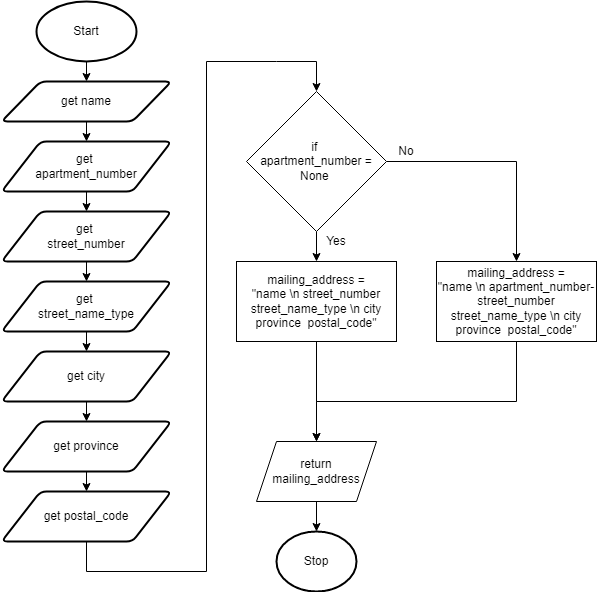

The diagram above was exported from draw.io. Its source (the exported page's mxGraphModel, read from the mxfile embedded in the PNG):
<mxGraphModel dx="1074" dy="717" grid="1" gridSize="10" guides="1" tooltips="1" connect="1" arrows="1" fold="1" page="1" pageScale="1" pageWidth="827" pageHeight="1169" math="0" shadow="0">
  <root>
    <mxCell id="0" />
    <mxCell id="1" parent="0" />
    <mxCell id="6" style="edgeStyle=none;html=1;exitX=0.5;exitY=1;exitDx=0;exitDy=0;exitPerimeter=0;entryX=0.5;entryY=0;entryDx=0;entryDy=0;" parent="1" source="2" target="3" edge="1">
      <mxGeometry relative="1" as="geometry" />
    </mxCell>
    <mxCell id="2" value="Start" style="strokeWidth=2;html=1;shape=mxgraph.flowchart.start_1;whiteSpace=wrap;" parent="1" vertex="1">
      <mxGeometry x="80" y="20" width="100" height="60" as="geometry" />
    </mxCell>
    <mxCell id="18" style="edgeStyle=none;html=1;exitX=0.5;exitY=1;exitDx=0;exitDy=0;entryX=0.5;entryY=0;entryDx=0;entryDy=0;" parent="1" source="3" target="17" edge="1">
      <mxGeometry relative="1" as="geometry" />
    </mxCell>
    <mxCell id="3" value="get name" style="shape=parallelogram;html=1;strokeWidth=2;perimeter=parallelogramPerimeter;whiteSpace=wrap;rounded=1;arcSize=12;size=0.23;" parent="1" vertex="1">
      <mxGeometry x="45" y="100" width="170" height="40" as="geometry" />
    </mxCell>
    <mxCell id="11" value="Stop" style="strokeWidth=2;html=1;shape=mxgraph.flowchart.start_1;whiteSpace=wrap;" parent="1" vertex="1">
      <mxGeometry x="320" y="550" width="80" height="60" as="geometry" />
    </mxCell>
    <mxCell id="36" style="edgeStyle=none;rounded=0;html=1;exitX=1;exitY=0.5;exitDx=0;exitDy=0;entryX=0.5;entryY=0;entryDx=0;entryDy=0;" parent="1" source="13" edge="1">
      <mxGeometry relative="1" as="geometry">
        <mxPoint x="560" y="280" as="targetPoint" />
        <Array as="points">
          <mxPoint x="560" y="180" />
        </Array>
      </mxGeometry>
    </mxCell>
    <mxCell id="37" style="edgeStyle=none;rounded=0;html=1;exitX=0.5;exitY=1;exitDx=0;exitDy=0;entryX=0.5;entryY=0;entryDx=0;entryDy=0;" parent="1" source="13" edge="1">
      <mxGeometry relative="1" as="geometry">
        <mxPoint x="360" y="280" as="targetPoint" />
      </mxGeometry>
    </mxCell>
    <mxCell id="13" value="if &lt;br&gt;apartment_number = None&amp;nbsp;" style="rhombus;whiteSpace=wrap;html=1;" parent="1" vertex="1">
      <mxGeometry x="290" y="110" width="140" height="140" as="geometry" />
    </mxCell>
    <mxCell id="22" style="edgeStyle=none;html=1;exitX=0.5;exitY=1;exitDx=0;exitDy=0;entryX=0.5;entryY=0;entryDx=0;entryDy=0;" parent="1" source="17" target="21" edge="1">
      <mxGeometry relative="1" as="geometry" />
    </mxCell>
    <mxCell id="17" value="get &lt;br&gt;apartment_number" style="shape=parallelogram;html=1;strokeWidth=2;perimeter=parallelogramPerimeter;whiteSpace=wrap;rounded=1;arcSize=12;size=0.23;" parent="1" vertex="1">
      <mxGeometry x="45" y="160" width="170" height="50" as="geometry" />
    </mxCell>
    <mxCell id="24" style="edgeStyle=none;html=1;exitX=0.5;exitY=1;exitDx=0;exitDy=0;entryX=0.5;entryY=0;entryDx=0;entryDy=0;" parent="1" source="21" target="23" edge="1">
      <mxGeometry relative="1" as="geometry" />
    </mxCell>
    <mxCell id="21" value="get &lt;br&gt;street_number" style="shape=parallelogram;html=1;strokeWidth=2;perimeter=parallelogramPerimeter;whiteSpace=wrap;rounded=1;arcSize=12;size=0.23;" parent="1" vertex="1">
      <mxGeometry x="45" y="230" width="170" height="50" as="geometry" />
    </mxCell>
    <mxCell id="26" style="edgeStyle=none;html=1;exitX=0.5;exitY=1;exitDx=0;exitDy=0;entryX=0.5;entryY=0;entryDx=0;entryDy=0;" parent="1" source="23" target="25" edge="1">
      <mxGeometry relative="1" as="geometry" />
    </mxCell>
    <mxCell id="23" value="get &lt;br&gt;street_name_type" style="shape=parallelogram;html=1;strokeWidth=2;perimeter=parallelogramPerimeter;whiteSpace=wrap;rounded=1;arcSize=12;size=0.23;" parent="1" vertex="1">
      <mxGeometry x="45" y="300" width="170" height="50" as="geometry" />
    </mxCell>
    <mxCell id="28" style="edgeStyle=none;html=1;exitX=0.5;exitY=1;exitDx=0;exitDy=0;entryX=0.5;entryY=0;entryDx=0;entryDy=0;" parent="1" source="25" target="27" edge="1">
      <mxGeometry relative="1" as="geometry" />
    </mxCell>
    <mxCell id="25" value="get city" style="shape=parallelogram;html=1;strokeWidth=2;perimeter=parallelogramPerimeter;whiteSpace=wrap;rounded=1;arcSize=12;size=0.23;" parent="1" vertex="1">
      <mxGeometry x="45" y="370" width="170" height="50" as="geometry" />
    </mxCell>
    <mxCell id="30" style="edgeStyle=none;html=1;exitX=0.5;exitY=1;exitDx=0;exitDy=0;entryX=0.5;entryY=0;entryDx=0;entryDy=0;" parent="1" source="27" target="29" edge="1">
      <mxGeometry relative="1" as="geometry" />
    </mxCell>
    <mxCell id="27" value="get province" style="shape=parallelogram;html=1;strokeWidth=2;perimeter=parallelogramPerimeter;whiteSpace=wrap;rounded=1;arcSize=12;size=0.23;" parent="1" vertex="1">
      <mxGeometry x="45" y="440" width="170" height="50" as="geometry" />
    </mxCell>
    <mxCell id="31" style="edgeStyle=none;html=1;exitX=0.5;exitY=1;exitDx=0;exitDy=0;entryX=0.5;entryY=0;entryDx=0;entryDy=0;rounded=0;" parent="1" source="29" target="13" edge="1">
      <mxGeometry relative="1" as="geometry">
        <Array as="points">
          <mxPoint x="130" y="590" />
          <mxPoint x="250" y="590" />
          <mxPoint x="250" y="80" />
          <mxPoint x="320" y="80" />
          <mxPoint x="360" y="80" />
        </Array>
      </mxGeometry>
    </mxCell>
    <mxCell id="29" value="get postal_code" style="shape=parallelogram;html=1;strokeWidth=2;perimeter=parallelogramPerimeter;whiteSpace=wrap;rounded=1;arcSize=12;size=0.23;" parent="1" vertex="1">
      <mxGeometry x="45" y="510" width="170" height="50" as="geometry" />
    </mxCell>
    <mxCell id="38" value="Yes" style="text;html=1;strokeColor=none;fillColor=none;align=center;verticalAlign=middle;whiteSpace=wrap;rounded=0;" parent="1" vertex="1">
      <mxGeometry x="360" y="250" width="40" height="20" as="geometry" />
    </mxCell>
    <mxCell id="39" value="No" style="text;html=1;strokeColor=none;fillColor=none;align=center;verticalAlign=middle;whiteSpace=wrap;rounded=0;" parent="1" vertex="1">
      <mxGeometry x="430" y="160" width="40" height="20" as="geometry" />
    </mxCell>
    <mxCell id="42" style="edgeStyle=none;rounded=0;html=1;exitX=0.5;exitY=1;exitDx=0;exitDy=0;" parent="1" source="40" edge="1">
      <mxGeometry relative="1" as="geometry">
        <mxPoint x="360" y="460" as="targetPoint" />
        <Array as="points">
          <mxPoint x="360" y="420" />
        </Array>
      </mxGeometry>
    </mxCell>
    <mxCell id="40" value="&lt;span&gt;mailing_address =&lt;/span&gt;&lt;br&gt;&lt;span&gt;&quot;name \n street_number street_name_type \n city province&amp;nbsp; postal_code&quot;&lt;/span&gt;" style="rounded=0;whiteSpace=wrap;html=1;" parent="1" vertex="1">
      <mxGeometry x="280" y="280" width="160" height="80" as="geometry" />
    </mxCell>
    <mxCell id="43" style="edgeStyle=none;rounded=0;html=1;exitX=0.5;exitY=1;exitDx=0;exitDy=0;" parent="1" source="41" edge="1">
      <mxGeometry relative="1" as="geometry">
        <mxPoint x="360" y="460" as="targetPoint" />
        <Array as="points">
          <mxPoint x="560" y="420" />
          <mxPoint x="360" y="420" />
        </Array>
      </mxGeometry>
    </mxCell>
    <mxCell id="41" value="mailing_address =&lt;br&gt;&quot;name \n apartment_number- street_number&lt;br&gt;street_name_type \n city province&amp;nbsp; postal_code&quot;" style="rounded=0;whiteSpace=wrap;html=1;" parent="1" vertex="1">
      <mxGeometry x="480" y="280" width="160" height="80" as="geometry" />
    </mxCell>
    <mxCell id="45" style="edgeStyle=none;rounded=0;html=1;exitX=0.5;exitY=1;exitDx=0;exitDy=0;entryX=0.5;entryY=0;entryDx=0;entryDy=0;entryPerimeter=0;" parent="1" source="44" target="11" edge="1">
      <mxGeometry relative="1" as="geometry" />
    </mxCell>
    <mxCell id="44" value="return mailing_address" style="shape=parallelogram;perimeter=parallelogramPerimeter;whiteSpace=wrap;html=1;fixedSize=1;" parent="1" vertex="1">
      <mxGeometry x="300" y="460" width="120" height="60" as="geometry" />
    </mxCell>
  </root>
</mxGraphModel>